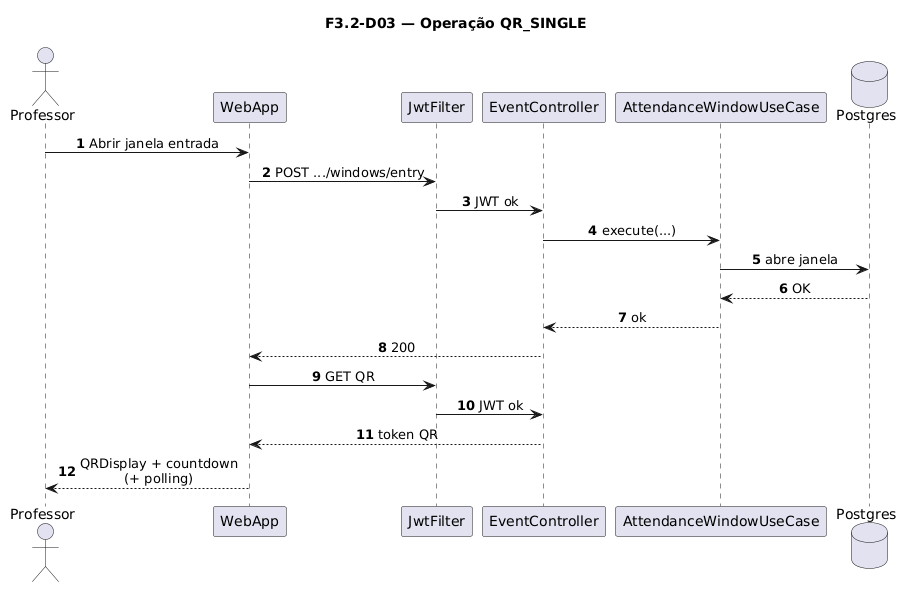

The diagram above was rendered by PlantUML. Its source (embedded in the PNG):
@startuml
title F3.2-D03 — Operação QR_SINGLE
skinparam sequenceMessageAlign center
skinparam responseMessageBelowArrow true
skinparam maxMessageSize 220
autonumber

actor "Professor" as Prof
participant "WebApp" as WebApp
participant "JwtFilter" as Jwt
participant "EventController" as Ctrl
participant "AttendanceWindowUseCase" as UC
database "Postgres" as Postgres

Prof -> WebApp: Abrir janela entrada
WebApp -> Jwt: POST .../windows/entry
Jwt -> Ctrl: JWT ok
Ctrl -> UC: execute(...)
UC -> Postgres: abre janela
Postgres --> UC: OK
UC --> Ctrl: ok
Ctrl --> WebApp: 200
WebApp -> Jwt: GET QR
Jwt -> Ctrl: JWT ok
Ctrl --> WebApp: token QR
WebApp --> Prof: QRDisplay + countdown\n(+ polling)
@enduml